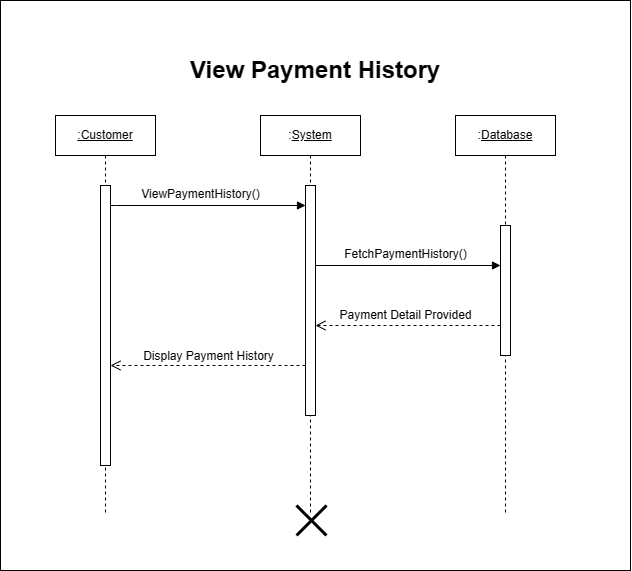

The diagram above was exported from draw.io. Its source (the exported page's mxGraphModel, read from the mxfile embedded in the PNG):
<mxGraphModel dx="1400" dy="650" grid="1" gridSize="10" guides="1" tooltips="1" connect="1" arrows="1" fold="1" page="1" pageScale="1" pageWidth="850" pageHeight="1100" math="0" shadow="0">
  <root>
    <mxCell id="0" />
    <mxCell id="1" parent="0" />
    <mxCell id="3FswAD6ljbJh1jOoxA9l-41" value="" style="rounded=0;whiteSpace=wrap;html=1;" vertex="1" parent="1">
      <mxGeometry x="230" y="80" width="630" height="570" as="geometry" />
    </mxCell>
    <mxCell id="3-e2XlKVrtDVv8jsjOHS-1" value="&lt;u&gt;:Customer&lt;/u&gt;" style="shape=umlLifeline;perimeter=lifelinePerimeter;whiteSpace=wrap;html=1;container=1;dropTarget=0;collapsible=0;recursiveResize=0;outlineConnect=0;portConstraint=eastwest;newEdgeStyle={&quot;edgeStyle&quot;:&quot;elbowEdgeStyle&quot;,&quot;elbow&quot;:&quot;vertical&quot;,&quot;curved&quot;:0,&quot;rounded&quot;:0};" vertex="1" parent="1">
      <mxGeometry x="285" y="195" width="100" height="400" as="geometry" />
    </mxCell>
    <mxCell id="3-e2XlKVrtDVv8jsjOHS-2" value="" style="html=1;points=[];perimeter=orthogonalPerimeter;outlineConnect=0;targetShapes=umlLifeline;portConstraint=eastwest;newEdgeStyle={&quot;edgeStyle&quot;:&quot;elbowEdgeStyle&quot;,&quot;elbow&quot;:&quot;vertical&quot;,&quot;curved&quot;:0,&quot;rounded&quot;:0};" vertex="1" parent="3-e2XlKVrtDVv8jsjOHS-1">
      <mxGeometry x="45" y="70" width="10" height="280" as="geometry" />
    </mxCell>
    <mxCell id="3-e2XlKVrtDVv8jsjOHS-3" value=":&lt;u&gt;System&lt;/u&gt;" style="shape=umlLifeline;perimeter=lifelinePerimeter;whiteSpace=wrap;html=1;container=1;dropTarget=0;collapsible=0;recursiveResize=0;outlineConnect=0;portConstraint=eastwest;newEdgeStyle={&quot;edgeStyle&quot;:&quot;elbowEdgeStyle&quot;,&quot;elbow&quot;:&quot;vertical&quot;,&quot;curved&quot;:0,&quot;rounded&quot;:0};" vertex="1" parent="1">
      <mxGeometry x="490" y="195" width="100" height="400" as="geometry" />
    </mxCell>
    <mxCell id="3-e2XlKVrtDVv8jsjOHS-4" value="" style="html=1;points=[];perimeter=orthogonalPerimeter;outlineConnect=0;targetShapes=umlLifeline;portConstraint=eastwest;newEdgeStyle={&quot;edgeStyle&quot;:&quot;elbowEdgeStyle&quot;,&quot;elbow&quot;:&quot;vertical&quot;,&quot;curved&quot;:0,&quot;rounded&quot;:0};" vertex="1" parent="3-e2XlKVrtDVv8jsjOHS-3">
      <mxGeometry x="45" y="70" width="10" height="230" as="geometry" />
    </mxCell>
    <mxCell id="3-e2XlKVrtDVv8jsjOHS-5" value="" style="shape=umlDestroy;whiteSpace=wrap;html=1;strokeWidth=3;targetShapes=umlLifeline;" vertex="1" parent="3-e2XlKVrtDVv8jsjOHS-3">
      <mxGeometry x="36" y="390" width="30" height="30" as="geometry" />
    </mxCell>
    <mxCell id="3-e2XlKVrtDVv8jsjOHS-6" value=":&lt;u&gt;Database&lt;/u&gt;" style="shape=umlLifeline;perimeter=lifelinePerimeter;whiteSpace=wrap;html=1;container=1;dropTarget=0;collapsible=0;recursiveResize=0;outlineConnect=0;portConstraint=eastwest;newEdgeStyle={&quot;edgeStyle&quot;:&quot;elbowEdgeStyle&quot;,&quot;elbow&quot;:&quot;vertical&quot;,&quot;curved&quot;:0,&quot;rounded&quot;:0};" vertex="1" parent="1">
      <mxGeometry x="685" y="195" width="100" height="400" as="geometry" />
    </mxCell>
    <mxCell id="3-e2XlKVrtDVv8jsjOHS-7" value="" style="html=1;points=[];perimeter=orthogonalPerimeter;outlineConnect=0;targetShapes=umlLifeline;portConstraint=eastwest;newEdgeStyle={&quot;edgeStyle&quot;:&quot;elbowEdgeStyle&quot;,&quot;elbow&quot;:&quot;vertical&quot;,&quot;curved&quot;:0,&quot;rounded&quot;:0};" vertex="1" parent="3-e2XlKVrtDVv8jsjOHS-6">
      <mxGeometry x="45" y="110" width="10" height="130" as="geometry" />
    </mxCell>
    <mxCell id="3-e2XlKVrtDVv8jsjOHS-8" value="" style="html=1;verticalAlign=bottom;endArrow=block;edgeStyle=elbowEdgeStyle;elbow=vertical;curved=0;rounded=0;" edge="1" parent="1" source="3-e2XlKVrtDVv8jsjOHS-2" target="3-e2XlKVrtDVv8jsjOHS-4">
      <mxGeometry width="80" relative="1" as="geometry">
        <mxPoint x="345" y="285" as="sourcePoint" />
        <mxPoint x="415" y="285" as="targetPoint" />
        <Array as="points">
          <mxPoint x="345" y="285" />
        </Array>
      </mxGeometry>
    </mxCell>
    <mxCell id="3-e2XlKVrtDVv8jsjOHS-9" value="ViewPaymentHistory()" style="text;html=1;align=center;verticalAlign=middle;resizable=0;points=[];autosize=1;strokeColor=none;fillColor=none;" vertex="1" parent="1">
      <mxGeometry x="360" y="259" width="140" height="30" as="geometry" />
    </mxCell>
    <mxCell id="3-e2XlKVrtDVv8jsjOHS-10" value="" style="html=1;verticalAlign=bottom;endArrow=block;edgeStyle=elbowEdgeStyle;elbow=vertical;curved=0;rounded=0;" edge="1" parent="1" target="3-e2XlKVrtDVv8jsjOHS-7">
      <mxGeometry width="80" relative="1" as="geometry">
        <mxPoint x="545" y="345" as="sourcePoint" />
        <mxPoint x="623" y="305.1999999999998" as="targetPoint" />
        <Array as="points">
          <mxPoint x="655" y="345" />
        </Array>
      </mxGeometry>
    </mxCell>
    <mxCell id="3-e2XlKVrtDVv8jsjOHS-11" value="FetchPaymentHistory()" style="text;html=1;align=center;verticalAlign=middle;resizable=0;points=[];autosize=1;strokeColor=none;fillColor=none;" vertex="1" parent="1">
      <mxGeometry x="560" y="319" width="150" height="30" as="geometry" />
    </mxCell>
    <mxCell id="3-e2XlKVrtDVv8jsjOHS-12" value="Payment Detail Provided" style="text;html=1;align=center;verticalAlign=middle;resizable=0;points=[];autosize=1;strokeColor=none;fillColor=none;" vertex="1" parent="1">
      <mxGeometry x="555" y="380" width="160" height="30" as="geometry" />
    </mxCell>
    <mxCell id="3-e2XlKVrtDVv8jsjOHS-13" value="" style="html=1;verticalAlign=bottom;endArrow=open;dashed=1;endSize=8;edgeStyle=elbowEdgeStyle;elbow=vertical;curved=0;rounded=0;" edge="1" parent="1" source="3-e2XlKVrtDVv8jsjOHS-7">
      <mxGeometry relative="1" as="geometry">
        <mxPoint x="725.25" y="435" as="sourcePoint" />
        <mxPoint x="545" y="405" as="targetPoint" />
        <Array as="points">
          <mxPoint x="615" y="405" />
        </Array>
      </mxGeometry>
    </mxCell>
    <mxCell id="3-e2XlKVrtDVv8jsjOHS-14" value="Display Payment History" style="text;html=1;align=center;verticalAlign=middle;resizable=0;points=[];autosize=1;strokeColor=none;fillColor=none;" vertex="1" parent="1">
      <mxGeometry x="363" y="421" width="150" height="30" as="geometry" />
    </mxCell>
    <mxCell id="3-e2XlKVrtDVv8jsjOHS-15" value="" style="html=1;verticalAlign=bottom;endArrow=open;dashed=1;endSize=8;edgeStyle=elbowEdgeStyle;elbow=vertical;curved=0;rounded=0;" edge="1" parent="1" target="3-e2XlKVrtDVv8jsjOHS-2">
      <mxGeometry relative="1" as="geometry">
        <mxPoint x="535" y="445" as="sourcePoint" />
        <mxPoint x="350" y="445" as="targetPoint" />
        <Array as="points">
          <mxPoint x="420" y="445" />
        </Array>
      </mxGeometry>
    </mxCell>
    <mxCell id="3-e2XlKVrtDVv8jsjOHS-16" value="&lt;h1&gt;View Payment History&amp;nbsp;&lt;/h1&gt;" style="text;html=1;strokeColor=none;fillColor=none;spacing=5;spacingTop=-20;whiteSpace=wrap;overflow=hidden;rounded=0;" vertex="1" parent="1">
      <mxGeometry x="415" y="130" width="270" height="50" as="geometry" />
    </mxCell>
  </root>
</mxGraphModel>